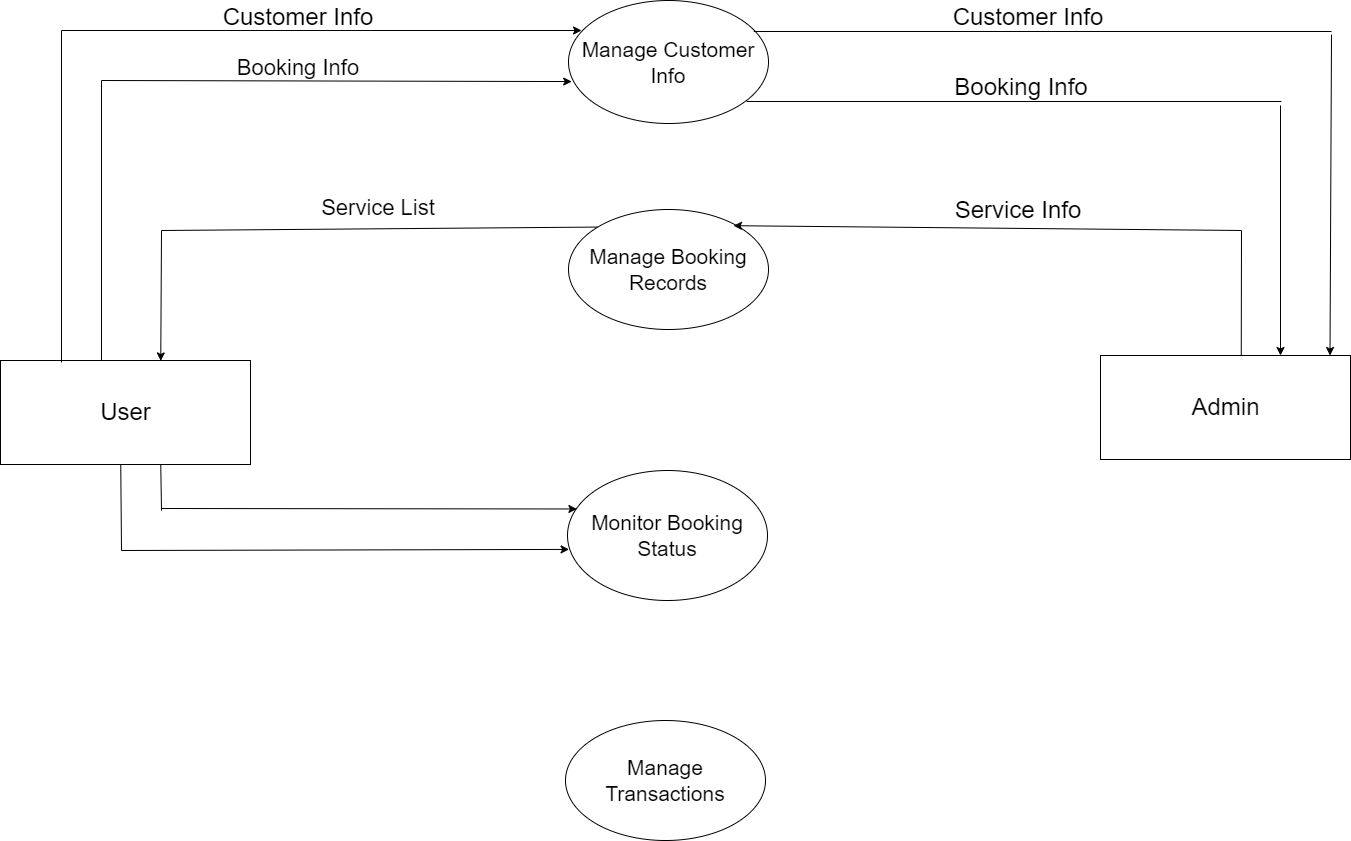

The diagram above was exported from draw.io. Its source (the exported page's mxGraphModel, read from the mxfile embedded in the PNG):
<mxGraphModel dx="1203" dy="583" grid="1" gridSize="10" guides="1" tooltips="1" connect="1" arrows="1" fold="1" page="1" pageScale="1" pageWidth="1700" pageHeight="1100" math="0" shadow="0">
  <root>
    <mxCell id="0" />
    <mxCell id="1" parent="0" />
    <mxCell id="E4UwEMfnecJBssHxMRow-7" value="&lt;font style=&quot;font-size: 24px;&quot;&gt;User&lt;/font&gt;" style="html=1;dashed=0;whitespace=wrap;" vertex="1" parent="1">
      <mxGeometry x="199" y="490" width="250" height="104" as="geometry" />
    </mxCell>
    <mxCell id="E4UwEMfnecJBssHxMRow-8" value="&lt;font style=&quot;font-size: 21px;&quot;&gt;Manage Customer&lt;br&gt;Info&lt;br&gt;&lt;/font&gt;" style="ellipse;whiteSpace=wrap;html=1;align=center;" vertex="1" parent="1">
      <mxGeometry x="767" y="130" width="200" height="123" as="geometry" />
    </mxCell>
    <mxCell id="E4UwEMfnecJBssHxMRow-10" value="&lt;font style=&quot;font-size: 21px;&quot;&gt;Manage Booking&lt;br&gt;Records&lt;br&gt;&lt;/font&gt;" style="ellipse;whiteSpace=wrap;html=1;align=center;" vertex="1" parent="1">
      <mxGeometry x="767" y="339" width="200" height="120" as="geometry" />
    </mxCell>
    <mxCell id="E4UwEMfnecJBssHxMRow-11" value="&lt;font style=&quot;font-size: 21px;&quot;&gt;Monitor Booking&lt;br&gt;Status&lt;br&gt;&lt;/font&gt;" style="ellipse;whiteSpace=wrap;html=1;align=center;" vertex="1" parent="1">
      <mxGeometry x="766" y="600" width="200" height="130" as="geometry" />
    </mxCell>
    <mxCell id="E4UwEMfnecJBssHxMRow-12" value="&lt;font style=&quot;font-size: 21px;&quot;&gt;Manage Transactions&lt;/font&gt;" style="ellipse;whiteSpace=wrap;html=1;align=center;" vertex="1" parent="1">
      <mxGeometry x="764" y="850" width="200" height="120" as="geometry" />
    </mxCell>
    <mxCell id="E4UwEMfnecJBssHxMRow-13" value="&lt;span style=&quot;font-size: 24px;&quot;&gt;Admin&lt;/span&gt;" style="html=1;dashed=0;whitespace=wrap;" vertex="1" parent="1">
      <mxGeometry x="1299" y="485" width="250" height="104" as="geometry" />
    </mxCell>
    <mxCell id="E4UwEMfnecJBssHxMRow-14" value="" style="endArrow=classic;html=1;rounded=0;fontSize=24;entryX=0.016;entryY=0.659;entryDx=0;entryDy=0;entryPerimeter=0;" edge="1" parent="1" target="E4UwEMfnecJBssHxMRow-8">
      <mxGeometry width="50" height="50" relative="1" as="geometry">
        <mxPoint x="300" y="210" as="sourcePoint" />
        <mxPoint x="764.6000000000001" y="211.21699999999998" as="targetPoint" />
      </mxGeometry>
    </mxCell>
    <mxCell id="E4UwEMfnecJBssHxMRow-15" value="" style="endArrow=none;html=1;rounded=0;fontSize=24;" edge="1" parent="1">
      <mxGeometry relative="1" as="geometry">
        <mxPoint x="300" y="210" as="sourcePoint" />
        <mxPoint x="300" y="490" as="targetPoint" />
      </mxGeometry>
    </mxCell>
    <mxCell id="E4UwEMfnecJBssHxMRow-16" value="" style="endArrow=classic;html=1;rounded=0;fontSize=24;" edge="1" parent="1">
      <mxGeometry width="50" height="50" relative="1" as="geometry">
        <mxPoint x="260" y="160" as="sourcePoint" />
        <mxPoint x="780.0222891292619" y="159.99841182949007" as="targetPoint" />
      </mxGeometry>
    </mxCell>
    <mxCell id="E4UwEMfnecJBssHxMRow-17" value="" style="endArrow=none;html=1;rounded=0;fontSize=24;" edge="1" parent="1">
      <mxGeometry relative="1" as="geometry">
        <mxPoint x="260" y="160" as="sourcePoint" />
        <mxPoint x="260" y="492" as="targetPoint" />
      </mxGeometry>
    </mxCell>
    <mxCell id="E4UwEMfnecJBssHxMRow-18" value="" style="endArrow=classic;html=1;rounded=0;fontSize=24;entryX=0.641;entryY=0.004;entryDx=0;entryDy=0;entryPerimeter=0;" edge="1" parent="1" target="E4UwEMfnecJBssHxMRow-7">
      <mxGeometry width="50" height="50" relative="1" as="geometry">
        <mxPoint x="360" y="360" as="sourcePoint" />
        <mxPoint x="590" y="310" as="targetPoint" />
      </mxGeometry>
    </mxCell>
    <mxCell id="E4UwEMfnecJBssHxMRow-20" value="" style="endArrow=none;html=1;rounded=0;fontSize=24;entryX=0;entryY=0;entryDx=0;entryDy=0;" edge="1" parent="1" target="E4UwEMfnecJBssHxMRow-10">
      <mxGeometry width="50" height="50" relative="1" as="geometry">
        <mxPoint x="360" y="360" as="sourcePoint" />
        <mxPoint x="500" y="360" as="targetPoint" />
      </mxGeometry>
    </mxCell>
    <mxCell id="E4UwEMfnecJBssHxMRow-22" value="" style="endArrow=classic;html=1;rounded=0;fontSize=24;entryX=0.825;entryY=0.135;entryDx=0;entryDy=0;entryPerimeter=0;" edge="1" parent="1" target="E4UwEMfnecJBssHxMRow-10">
      <mxGeometry width="50" height="50" relative="1" as="geometry">
        <mxPoint x="1440" y="360" as="sourcePoint" />
        <mxPoint x="920" y="370.41599999999994" as="targetPoint" />
      </mxGeometry>
    </mxCell>
    <mxCell id="E4UwEMfnecJBssHxMRow-23" value="" style="endArrow=none;html=1;rounded=0;fontSize=24;entryX=0.563;entryY=0.003;entryDx=0;entryDy=0;entryPerimeter=0;" edge="1" parent="1" target="E4UwEMfnecJBssHxMRow-13">
      <mxGeometry width="50" height="50" relative="1" as="geometry">
        <mxPoint x="1440" y="360" as="sourcePoint" />
        <mxPoint x="1440" y="480" as="targetPoint" />
      </mxGeometry>
    </mxCell>
    <mxCell id="E4UwEMfnecJBssHxMRow-24" value="" style="endArrow=none;html=1;rounded=0;fontSize=24;exitX=0.926;exitY=0.252;exitDx=0;exitDy=0;exitPerimeter=0;" edge="1" parent="1" source="E4UwEMfnecJBssHxMRow-8">
      <mxGeometry width="50" height="50" relative="1" as="geometry">
        <mxPoint x="960" y="160" as="sourcePoint" />
        <mxPoint x="1530" y="161" as="targetPoint" />
      </mxGeometry>
    </mxCell>
    <mxCell id="E4UwEMfnecJBssHxMRow-25" value="" style="endArrow=classic;html=1;rounded=0;fontSize=24;entryX=0.718;entryY=-0.04;entryDx=0;entryDy=0;entryPerimeter=0;" edge="1" parent="1">
      <mxGeometry width="50" height="50" relative="1" as="geometry">
        <mxPoint x="1530" y="164.16" as="sourcePoint" />
        <mxPoint x="1528.5" y="485.00000000000006" as="targetPoint" />
      </mxGeometry>
    </mxCell>
    <mxCell id="E4UwEMfnecJBssHxMRow-26" value="" style="endArrow=none;html=1;rounded=0;fontSize=24;exitX=0.926;exitY=0.252;exitDx=0;exitDy=0;exitPerimeter=0;" edge="1" parent="1">
      <mxGeometry width="50" height="50" relative="1" as="geometry">
        <mxPoint x="945.1999999999998" y="230.99599999999987" as="sourcePoint" />
        <mxPoint x="1480" y="231" as="targetPoint" />
      </mxGeometry>
    </mxCell>
    <mxCell id="E4UwEMfnecJBssHxMRow-27" value="" style="endArrow=classic;html=1;rounded=0;fontSize=24;" edge="1" parent="1">
      <mxGeometry width="50" height="50" relative="1" as="geometry">
        <mxPoint x="1479" y="235" as="sourcePoint" />
        <mxPoint x="1479" y="485" as="targetPoint" />
      </mxGeometry>
    </mxCell>
    <mxCell id="E4UwEMfnecJBssHxMRow-28" value="Customer Info" style="text;html=1;strokeColor=none;fillColor=none;align=center;verticalAlign=middle;whiteSpace=wrap;rounded=0;fontSize=24;" vertex="1" parent="1">
      <mxGeometry x="1147" y="132" width="160" height="30" as="geometry" />
    </mxCell>
    <mxCell id="E4UwEMfnecJBssHxMRow-29" value="Booking Info" style="text;html=1;strokeColor=none;fillColor=none;align=center;verticalAlign=middle;whiteSpace=wrap;rounded=0;fontSize=24;" vertex="1" parent="1">
      <mxGeometry x="1140" y="202" width="160" height="30" as="geometry" />
    </mxCell>
    <mxCell id="E4UwEMfnecJBssHxMRow-30" value="Service Info" style="text;html=1;strokeColor=none;fillColor=none;align=center;verticalAlign=middle;whiteSpace=wrap;rounded=0;fontSize=24;" vertex="1" parent="1">
      <mxGeometry x="1137" y="325" width="160" height="30" as="geometry" />
    </mxCell>
    <mxCell id="E4UwEMfnecJBssHxMRow-31" value="" style="endArrow=classic;html=1;rounded=0;fontSize=24;entryX=0.047;entryY=0.296;entryDx=0;entryDy=0;entryPerimeter=0;" edge="1" parent="1" target="E4UwEMfnecJBssHxMRow-11">
      <mxGeometry width="50" height="50" relative="1" as="geometry">
        <mxPoint x="360" y="638" as="sourcePoint" />
        <mxPoint x="359.25" y="740.4159999999999" as="targetPoint" />
      </mxGeometry>
    </mxCell>
    <mxCell id="E4UwEMfnecJBssHxMRow-35" value="" style="endArrow=none;html=1;rounded=0;fontSize=24;exitX=0.641;exitY=1.002;exitDx=0;exitDy=0;exitPerimeter=0;" edge="1" parent="1" source="E4UwEMfnecJBssHxMRow-7">
      <mxGeometry width="50" height="50" relative="1" as="geometry">
        <mxPoint x="540" y="460" as="sourcePoint" />
        <mxPoint x="360" y="640" as="targetPoint" />
      </mxGeometry>
    </mxCell>
    <mxCell id="E4UwEMfnecJBssHxMRow-36" value="Customer Info" style="text;html=1;strokeColor=none;fillColor=none;align=center;verticalAlign=middle;whiteSpace=wrap;rounded=0;fontSize=24;" vertex="1" parent="1">
      <mxGeometry x="417" y="132" width="160" height="30" as="geometry" />
    </mxCell>
    <mxCell id="E4UwEMfnecJBssHxMRow-37" value="&lt;font style=&quot;font-size: 22px;&quot;&gt;Booking Info&lt;/font&gt;" style="text;html=1;strokeColor=none;fillColor=none;align=center;verticalAlign=middle;whiteSpace=wrap;rounded=0;fontSize=24;" vertex="1" parent="1">
      <mxGeometry x="417" y="182" width="160" height="30" as="geometry" />
    </mxCell>
    <mxCell id="E4UwEMfnecJBssHxMRow-38" value="&lt;font style=&quot;font-size: 22px;&quot;&gt;Service List&lt;/font&gt;" style="text;html=1;strokeColor=none;fillColor=none;align=center;verticalAlign=middle;whiteSpace=wrap;rounded=0;fontSize=24;" vertex="1" parent="1">
      <mxGeometry x="497" y="322" width="160" height="30" as="geometry" />
    </mxCell>
    <mxCell id="E4UwEMfnecJBssHxMRow-39" value="" style="endArrow=none;html=1;rounded=0;fontSize=24;exitX=0.641;exitY=1.002;exitDx=0;exitDy=0;exitPerimeter=0;" edge="1" parent="1">
      <mxGeometry width="50" height="50" relative="1" as="geometry">
        <mxPoint x="319.25" y="594.2080000000001" as="sourcePoint" />
        <mxPoint x="320" y="680" as="targetPoint" />
      </mxGeometry>
    </mxCell>
    <mxCell id="E4UwEMfnecJBssHxMRow-40" value="" style="endArrow=classic;html=1;rounded=0;fontSize=24;entryX=0.008;entryY=0.607;entryDx=0;entryDy=0;entryPerimeter=0;" edge="1" parent="1" target="E4UwEMfnecJBssHxMRow-11">
      <mxGeometry width="50" height="50" relative="1" as="geometry">
        <mxPoint x="320" y="680" as="sourcePoint" />
        <mxPoint x="768.4000000000001" y="678.48" as="targetPoint" />
      </mxGeometry>
    </mxCell>
  </root>
</mxGraphModel>